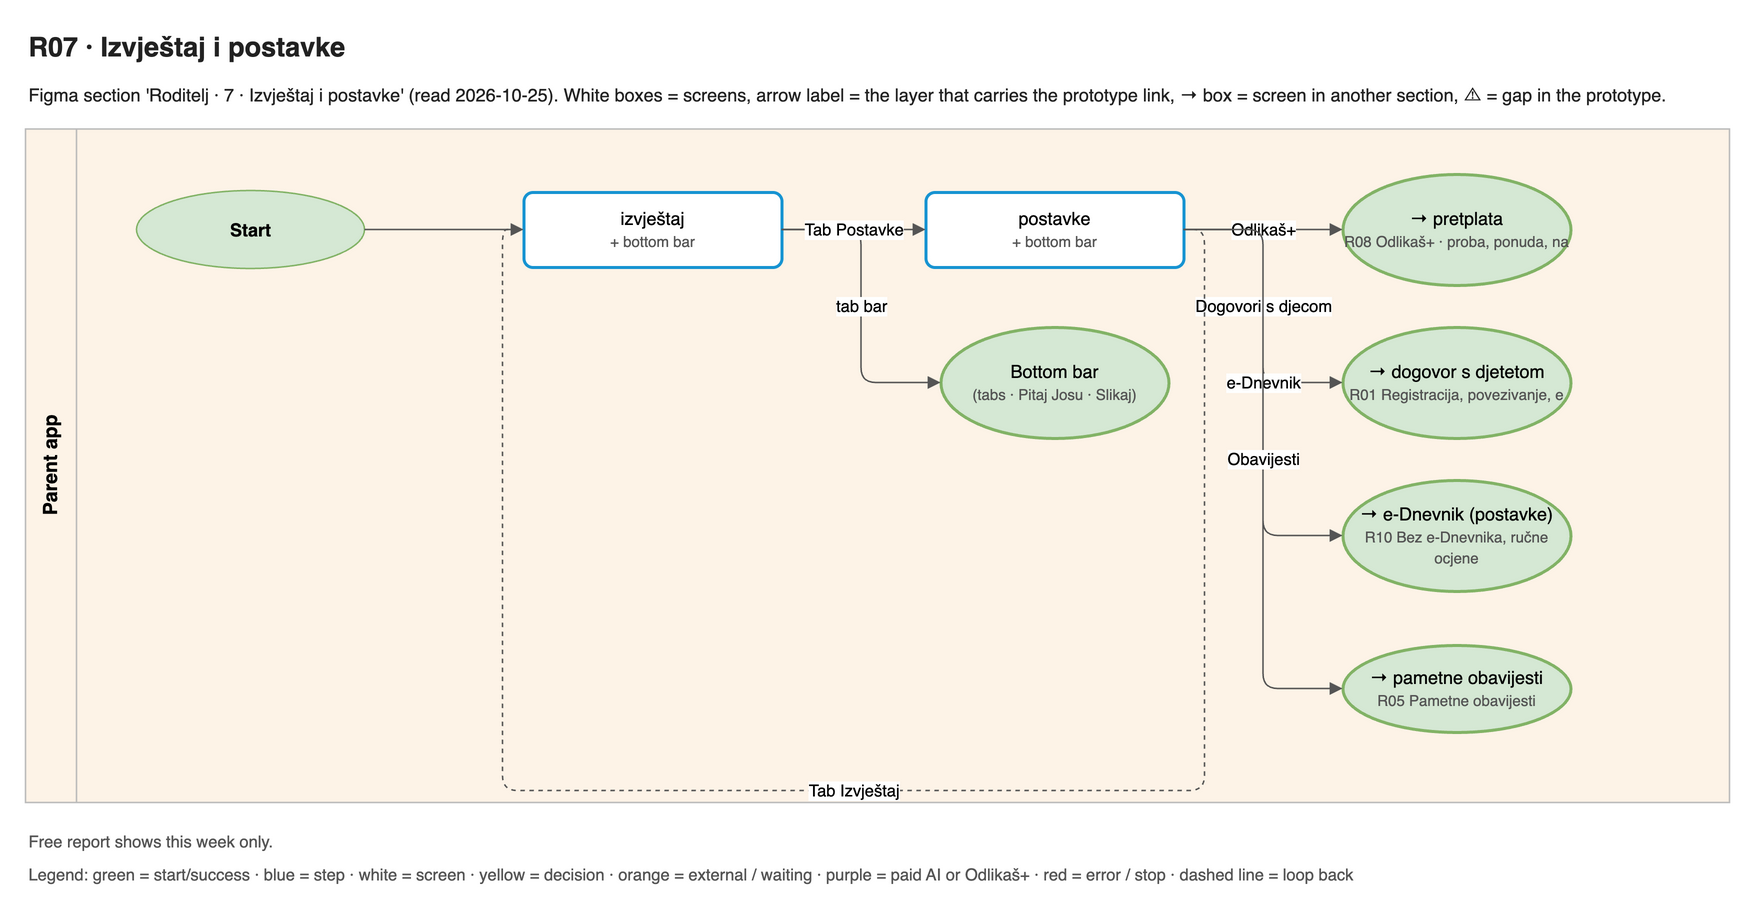

The diagram above was exported from draw.io. Its source (the exported page's mxGraphModel, read from the mxfile embedded in the PNG):
<mxGraphModel adaptiveColors="auto">
  <root>
    <mxCell id="0" />
    <mxCell id="1" parent="0" />
    <mxCell id="title" value="R07 · Izvještaj i postavke" style="text;html=1;align=left;verticalAlign=middle;whiteSpace=wrap;fontSize=18;fontColor=#222222;fontFamily=Helvetica;fontStyle=1;" vertex="1" parent="1">
      <mxGeometry x="0" y="0" width="1136" height="30" as="geometry" />
    </mxCell>
    <mxCell id="summary" value="Figma section 'Roditelj · 7 · Izvještaj i postavke' (read 2026-10-25). White boxes = screens, arrow label = the layer that carries the prototype link, → box = screen in another section, ⚠ = gap in the prototype." style="text;html=1;align=left;verticalAlign=middle;whiteSpace=wrap;fontSize=12;fontColor=#222222;fontFamily=Helvetica;" vertex="1" parent="1">
      <mxGeometry x="0" y="30" width="1136" height="34" as="geometry" />
    </mxCell>
    <mxCell id="lane0" value="Parent app" style="swimlane;horizontal=0;startSize=34;fillColor=#FDF3E7;swimlaneFillColor=#FDF3E7;strokeColor=#BBBBBB;fontStyle=1;fontSize=13;html=1;fontFamily=Helvetica;" vertex="1" parent="1">
      <mxGeometry x="0" y="70" width="1136" height="449" as="geometry" />
    </mxCell>
    <mxCell id="s0" value="izvještaj&lt;br&gt;&lt;font style='font-size:10px' color='#555555'&gt;+ bottom bar&lt;/font&gt;" style="rounded=1;arcSize=12;fillColor=#ffffff;strokeColor=#1794D2;strokeWidth=2;whiteSpace=wrap;html=1;fontSize=12;fontFamily=Helvetica;" vertex="1" parent="1">
      <mxGeometry x="332" y="112" width="172" height="50" as="geometry" />
    </mxCell>
    <mxCell id="s1" value="postavke&lt;br&gt;&lt;font style='font-size:10px' color='#555555'&gt;+ bottom bar&lt;/font&gt;" style="rounded=1;arcSize=12;fillColor=#ffffff;strokeColor=#1794D2;strokeWidth=2;whiteSpace=wrap;html=1;fontSize=12;fontFamily=Helvetica;" vertex="1" parent="1">
      <mxGeometry x="600" y="112" width="172" height="50" as="geometry" />
    </mxCell>
    <mxCell id="bar" value="Bottom bar&lt;br&gt;&lt;font style='font-size:10px' color='#555555'&gt;(tabs · Pitaj Josu · Slikaj)&lt;/font&gt;" style="ellipse;fillColor=#d5e8d4;strokeColor=#82b366;strokeWidth=2;whiteSpace=wrap;html=1;fontSize=12;fontFamily=Helvetica;" vertex="1" parent="1">
      <mxGeometry x="610" y="202" width="152" height="74" as="geometry" />
    </mxCell>
    <mxCell id="x0" value="→ pretplata&lt;br&gt;&lt;font style='font-size:10px' color='#555555'&gt;R08 Odlikaš+ · proba, ponuda, na&lt;/font&gt;" style="ellipse;fillColor=#d5e8d4;strokeColor=#82b366;strokeWidth=2;whiteSpace=wrap;html=1;fontSize=12;fontFamily=Helvetica;" vertex="1" parent="1">
      <mxGeometry x="878" y="100" width="152" height="74" as="geometry" />
    </mxCell>
    <mxCell id="x1" value="→ dogovor s djetetom&lt;br&gt;&lt;font style='font-size:10px' color='#555555'&gt;R01 Registracija, povezivanje, e&lt;/font&gt;" style="ellipse;fillColor=#d5e8d4;strokeColor=#82b366;strokeWidth=2;whiteSpace=wrap;html=1;fontSize=12;fontFamily=Helvetica;" vertex="1" parent="1">
      <mxGeometry x="878" y="202" width="152" height="74" as="geometry" />
    </mxCell>
    <mxCell id="x2" value="→ e-Dnevnik (postavke)&lt;br&gt;&lt;font style='font-size:10px' color='#555555'&gt;R10 Bez e-Dnevnika, ručne ocjene&lt;/font&gt;" style="ellipse;fillColor=#d5e8d4;strokeColor=#82b366;strokeWidth=2;whiteSpace=wrap;html=1;fontSize=12;fontFamily=Helvetica;" vertex="1" parent="1">
      <mxGeometry x="878" y="304" width="152" height="74" as="geometry" />
    </mxCell>
    <mxCell id="x3" value="→ pametne obavijesti&lt;br&gt;&lt;font style='font-size:10px' color='#555555'&gt;R05 Pametne obavijesti&lt;/font&gt;" style="ellipse;fillColor=#d5e8d4;strokeColor=#82b366;strokeWidth=2;whiteSpace=wrap;html=1;fontSize=12;fontFamily=Helvetica;" vertex="1" parent="1">
      <mxGeometry x="878" y="414" width="152" height="58" as="geometry" />
    </mxCell>
    <mxCell id="in0" value="Start" style="ellipse;fillColor=#d5e8d4;strokeColor=#82b366;fontStyle=1;whiteSpace=wrap;html=1;fontSize=12;fontFamily=Helvetica;" vertex="1" parent="1">
      <mxGeometry x="74" y="111" width="152" height="52" as="geometry" />
    </mxCell>
    <mxCell id="e0" value="tab bar" style="edgeStyle=orthogonalEdgeStyle;rounded=1;html=1;fontSize=11;endArrow=block;endFill=1;strokeColor=#555555;labelBackgroundColor=default;exitX=1;exitY=0.5;entryX=0;entryY=0.5;" edge="1" parent="1" source="s0" target="bar">
      <mxGeometry relative="1" as="geometry" />
    </mxCell>
    <mxCell id="e1" value="Odlikaš+" style="edgeStyle=orthogonalEdgeStyle;rounded=1;html=1;fontSize=11;endArrow=block;endFill=1;strokeColor=#555555;labelBackgroundColor=default;exitX=1;exitY=0.5;entryX=0;entryY=0.5;" edge="1" parent="1" source="s1" target="x0">
      <mxGeometry relative="1" as="geometry" />
    </mxCell>
    <mxCell id="e2" value="Dogovori s djecom" style="edgeStyle=orthogonalEdgeStyle;rounded=1;html=1;fontSize=11;endArrow=block;endFill=1;strokeColor=#555555;labelBackgroundColor=default;exitX=1;exitY=0.5;entryX=0;entryY=0.5;" edge="1" parent="1" source="s1" target="x1">
      <mxGeometry relative="1" as="geometry" />
    </mxCell>
    <mxCell id="e3" value="e-Dnevnik" style="edgeStyle=orthogonalEdgeStyle;rounded=1;html=1;fontSize=11;endArrow=block;endFill=1;strokeColor=#555555;labelBackgroundColor=default;exitX=1;exitY=0.5;entryX=0;entryY=0.5;" edge="1" parent="1" source="s1" target="x2">
      <mxGeometry relative="1" as="geometry" />
    </mxCell>
    <mxCell id="e4" value="Obavijesti" style="edgeStyle=orthogonalEdgeStyle;rounded=1;html=1;fontSize=11;endArrow=block;endFill=1;strokeColor=#555555;labelBackgroundColor=default;exitX=1;exitY=0.5;entryX=0;entryY=0.5;" edge="1" parent="1" source="s1" target="x3">
      <mxGeometry relative="1" as="geometry" />
    </mxCell>
    <mxCell id="e5" value="Tab Postavke" style="edgeStyle=orthogonalEdgeStyle;rounded=1;html=1;fontSize=11;endArrow=block;endFill=1;strokeColor=#555555;labelBackgroundColor=default;exitX=1;exitY=0.5;entryX=0;entryY=0.5;" edge="1" parent="1" source="s0" target="s1">
      <mxGeometry relative="1" as="geometry" />
    </mxCell>
    <mxCell id="e6" value="Tab Izvještaj" style="edgeStyle=orthogonalEdgeStyle;rounded=1;html=1;fontSize=11;endArrow=block;endFill=1;strokeColor=#555555;labelBackgroundColor=default;exitX=1;exitY=0.5;entryX=0;entryY=0.5;dashed=1;" edge="1" parent="1" source="s1" target="s0">
      <mxGeometry relative="1" as="geometry">
        <Array as="points">
          <mxPoint x="786" y="137" />
          <mxPoint x="786" y="511" />
          <mxPoint x="318" y="511" />
          <mxPoint x="318" y="137" />
        </Array>
      </mxGeometry>
    </mxCell>
    <mxCell id="e7" value="" style="edgeStyle=orthogonalEdgeStyle;rounded=1;html=1;fontSize=11;endArrow=block;endFill=1;strokeColor=#555555;labelBackgroundColor=default;exitX=1;exitY=0.5;entryX=0;entryY=0.5;" edge="1" parent="1" source="in0" target="s0">
      <mxGeometry relative="1" as="geometry" />
    </mxCell>
    <mxCell id="note0" value="Free report shows this week only." style="text;html=1;align=left;verticalAlign=middle;whiteSpace=wrap;fontSize=11;fontColor=#555555;fontFamily=Helvetica;" vertex="1" parent="1">
      <mxGeometry x="0" y="535" width="1136" height="20" as="geometry" />
    </mxCell>
    <mxCell id="note1" value="Legend: green = start/success · blue = step · white = screen · yellow = decision · orange = external / waiting · purple = paid AI or Odlikaš+ · red = error / stop · dashed line = loop back" style="text;html=1;align=left;verticalAlign=middle;whiteSpace=wrap;fontSize=11;fontColor=#555555;fontFamily=Helvetica;" vertex="1" parent="1">
      <mxGeometry x="0" y="557" width="1136" height="20" as="geometry" />
    </mxCell>
  </root>
</mxGraphModel>